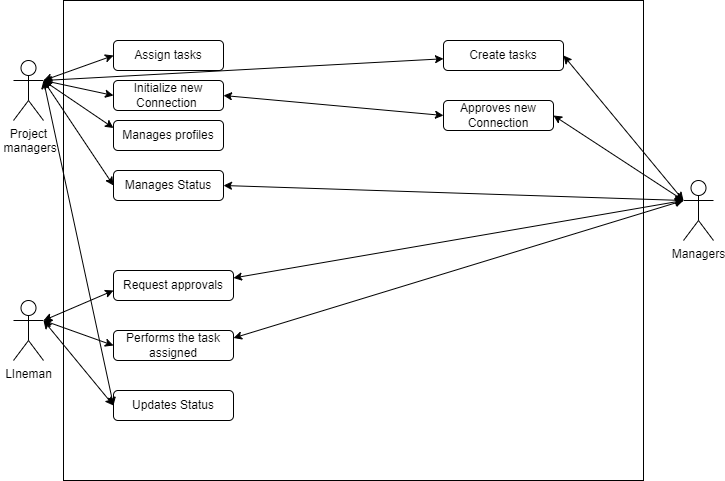

The diagram above was exported from draw.io. Its source (the exported page's mxGraphModel, read from the mxfile embedded in the PNG):
<mxGraphModel dx="1008" dy="523" grid="1" gridSize="10" guides="1" tooltips="1" connect="1" arrows="1" fold="1" page="1" pageScale="1" pageWidth="827" pageHeight="1169" math="0" shadow="0">
  <root>
    <mxCell id="0" />
    <mxCell id="1" parent="0" />
    <mxCell id="NWc7J6eZkFjOgc_fHlR8-1" value="Project&lt;br&gt;&amp;nbsp;managers" style="shape=umlActor;verticalLabelPosition=bottom;verticalAlign=top;html=1;outlineConnect=0;" vertex="1" parent="1">
      <mxGeometry x="90" y="100" width="30" height="60" as="geometry" />
    </mxCell>
    <mxCell id="NWc7J6eZkFjOgc_fHlR8-2" value="" style="rounded=0;whiteSpace=wrap;html=1;" vertex="1" parent="1">
      <mxGeometry x="140" y="40" width="580" height="480" as="geometry" />
    </mxCell>
    <mxCell id="NWc7J6eZkFjOgc_fHlR8-3" value="LIneman" style="shape=umlActor;verticalLabelPosition=bottom;verticalAlign=top;html=1;outlineConnect=0;" vertex="1" parent="1">
      <mxGeometry x="90" y="340" width="30" height="60" as="geometry" />
    </mxCell>
    <mxCell id="NWc7J6eZkFjOgc_fHlR8-4" value="Managers" style="shape=umlActor;verticalLabelPosition=bottom;verticalAlign=top;html=1;outlineConnect=0;" vertex="1" parent="1">
      <mxGeometry x="760" y="220" width="30" height="60" as="geometry" />
    </mxCell>
    <mxCell id="NWc7J6eZkFjOgc_fHlR8-5" value="Assign tasks" style="rounded=1;whiteSpace=wrap;html=1;" vertex="1" parent="1">
      <mxGeometry x="190" y="80" width="110" height="30" as="geometry" />
    </mxCell>
    <mxCell id="NWc7J6eZkFjOgc_fHlR8-6" value="Create tasks" style="rounded=1;whiteSpace=wrap;html=1;" vertex="1" parent="1">
      <mxGeometry x="520" y="80" width="120" height="30" as="geometry" />
    </mxCell>
    <mxCell id="NWc7J6eZkFjOgc_fHlR8-7" value="Approves new Connection" style="rounded=1;whiteSpace=wrap;html=1;" vertex="1" parent="1">
      <mxGeometry x="520" y="140" width="110" height="30" as="geometry" />
    </mxCell>
    <mxCell id="NWc7J6eZkFjOgc_fHlR8-8" value="Initialize new Connection&amp;nbsp;" style="rounded=1;whiteSpace=wrap;html=1;" vertex="1" parent="1">
      <mxGeometry x="190" y="120" width="110" height="30" as="geometry" />
    </mxCell>
    <mxCell id="NWc7J6eZkFjOgc_fHlR8-9" value="Request approvals" style="rounded=1;whiteSpace=wrap;html=1;" vertex="1" parent="1">
      <mxGeometry x="190" y="310" width="120" height="30" as="geometry" />
    </mxCell>
    <mxCell id="NWc7J6eZkFjOgc_fHlR8-10" value="Manages profiles" style="rounded=1;whiteSpace=wrap;html=1;" vertex="1" parent="1">
      <mxGeometry x="190" y="160" width="110" height="30" as="geometry" />
    </mxCell>
    <mxCell id="NWc7J6eZkFjOgc_fHlR8-11" value="Performs the task assigned" style="rounded=1;whiteSpace=wrap;html=1;" vertex="1" parent="1">
      <mxGeometry x="190" y="370" width="120" height="30" as="geometry" />
    </mxCell>
    <mxCell id="NWc7J6eZkFjOgc_fHlR8-12" value="" style="endArrow=classic;startArrow=classic;html=1;rounded=0;entryX=0;entryY=0.5;entryDx=0;entryDy=0;exitX=1;exitY=0.3333333333333333;exitDx=0;exitDy=0;exitPerimeter=0;" edge="1" parent="1" source="NWc7J6eZkFjOgc_fHlR8-3" target="NWc7J6eZkFjOgc_fHlR8-11">
      <mxGeometry width="50" height="50" relative="1" as="geometry">
        <mxPoint x="390" y="280" as="sourcePoint" />
        <mxPoint x="440" y="230" as="targetPoint" />
      </mxGeometry>
    </mxCell>
    <mxCell id="NWc7J6eZkFjOgc_fHlR8-13" value="" style="endArrow=classic;startArrow=classic;html=1;rounded=0;exitX=1;exitY=0.3333333333333333;exitDx=0;exitDy=0;exitPerimeter=0;" edge="1" parent="1" source="NWc7J6eZkFjOgc_fHlR8-3">
      <mxGeometry width="50" height="50" relative="1" as="geometry">
        <mxPoint x="390" y="280" as="sourcePoint" />
        <mxPoint x="190" y="330" as="targetPoint" />
      </mxGeometry>
    </mxCell>
    <mxCell id="NWc7J6eZkFjOgc_fHlR8-14" value="" style="endArrow=classic;startArrow=classic;html=1;rounded=0;exitX=1;exitY=0.25;exitDx=0;exitDy=0;" edge="1" parent="1" source="NWc7J6eZkFjOgc_fHlR8-9">
      <mxGeometry width="50" height="50" relative="1" as="geometry">
        <mxPoint x="390" y="280" as="sourcePoint" />
        <mxPoint x="760" y="240" as="targetPoint" />
      </mxGeometry>
    </mxCell>
    <mxCell id="NWc7J6eZkFjOgc_fHlR8-15" value="" style="endArrow=classic;startArrow=classic;html=1;rounded=0;exitX=1;exitY=0.5;exitDx=0;exitDy=0;entryX=0;entryY=0.3333333333333333;entryDx=0;entryDy=0;entryPerimeter=0;" edge="1" parent="1" source="NWc7J6eZkFjOgc_fHlR8-6" target="NWc7J6eZkFjOgc_fHlR8-4">
      <mxGeometry width="50" height="50" relative="1" as="geometry">
        <mxPoint x="390" y="280" as="sourcePoint" />
        <mxPoint x="750" y="240" as="targetPoint" />
      </mxGeometry>
    </mxCell>
    <mxCell id="NWc7J6eZkFjOgc_fHlR8-16" value="" style="endArrow=classic;startArrow=classic;html=1;rounded=0;exitX=1;exitY=0.5;exitDx=0;exitDy=0;" edge="1" parent="1" source="NWc7J6eZkFjOgc_fHlR8-7">
      <mxGeometry width="50" height="50" relative="1" as="geometry">
        <mxPoint x="390" y="280" as="sourcePoint" />
        <mxPoint x="760" y="240" as="targetPoint" />
      </mxGeometry>
    </mxCell>
    <mxCell id="NWc7J6eZkFjOgc_fHlR8-17" value="" style="endArrow=classic;startArrow=classic;html=1;rounded=0;exitX=1;exitY=0.3333333333333333;exitDx=0;exitDy=0;exitPerimeter=0;entryX=0;entryY=0.5;entryDx=0;entryDy=0;" edge="1" parent="1" source="NWc7J6eZkFjOgc_fHlR8-1" target="NWc7J6eZkFjOgc_fHlR8-5">
      <mxGeometry width="50" height="50" relative="1" as="geometry">
        <mxPoint x="390" y="280" as="sourcePoint" />
        <mxPoint x="440" y="230" as="targetPoint" />
      </mxGeometry>
    </mxCell>
    <mxCell id="NWc7J6eZkFjOgc_fHlR8-18" value="" style="endArrow=classic;startArrow=classic;html=1;rounded=0;exitX=1;exitY=0.3333333333333333;exitDx=0;exitDy=0;exitPerimeter=0;entryX=0;entryY=0.5;entryDx=0;entryDy=0;" edge="1" parent="1" source="NWc7J6eZkFjOgc_fHlR8-1" target="NWc7J6eZkFjOgc_fHlR8-8">
      <mxGeometry width="50" height="50" relative="1" as="geometry">
        <mxPoint x="390" y="280" as="sourcePoint" />
        <mxPoint x="440" y="230" as="targetPoint" />
      </mxGeometry>
    </mxCell>
    <mxCell id="NWc7J6eZkFjOgc_fHlR8-19" value="" style="endArrow=classic;startArrow=classic;html=1;rounded=0;entryX=0;entryY=0.25;entryDx=0;entryDy=0;" edge="1" parent="1" target="NWc7J6eZkFjOgc_fHlR8-10">
      <mxGeometry width="50" height="50" relative="1" as="geometry">
        <mxPoint x="120" y="120" as="sourcePoint" />
        <mxPoint x="440" y="230" as="targetPoint" />
      </mxGeometry>
    </mxCell>
    <mxCell id="NWc7J6eZkFjOgc_fHlR8-20" value="Manages Status" style="rounded=1;whiteSpace=wrap;html=1;" vertex="1" parent="1">
      <mxGeometry x="190" y="210" width="110" height="30" as="geometry" />
    </mxCell>
    <mxCell id="NWc7J6eZkFjOgc_fHlR8-21" value="Updates Status" style="rounded=1;whiteSpace=wrap;html=1;" vertex="1" parent="1">
      <mxGeometry x="190" y="430" width="120" height="30" as="geometry" />
    </mxCell>
    <mxCell id="NWc7J6eZkFjOgc_fHlR8-22" value="" style="endArrow=classic;startArrow=classic;html=1;rounded=0;exitX=1;exitY=0.3333333333333333;exitDx=0;exitDy=0;exitPerimeter=0;entryX=0;entryY=0.5;entryDx=0;entryDy=0;" edge="1" parent="1" source="NWc7J6eZkFjOgc_fHlR8-3" target="NWc7J6eZkFjOgc_fHlR8-21">
      <mxGeometry width="50" height="50" relative="1" as="geometry">
        <mxPoint x="390" y="280" as="sourcePoint" />
        <mxPoint x="440" y="230" as="targetPoint" />
      </mxGeometry>
    </mxCell>
    <mxCell id="NWc7J6eZkFjOgc_fHlR8-24" value="" style="endArrow=classic;startArrow=classic;html=1;rounded=0;entryX=0;entryY=0.5;entryDx=0;entryDy=0;exitX=1;exitY=0.3333333333333333;exitDx=0;exitDy=0;exitPerimeter=0;" edge="1" parent="1" source="NWc7J6eZkFjOgc_fHlR8-1" target="NWc7J6eZkFjOgc_fHlR8-20">
      <mxGeometry width="50" height="50" relative="1" as="geometry">
        <mxPoint x="130" y="120" as="sourcePoint" />
        <mxPoint x="440" y="230" as="targetPoint" />
      </mxGeometry>
    </mxCell>
    <mxCell id="NWc7J6eZkFjOgc_fHlR8-25" value="" style="endArrow=classic;startArrow=classic;html=1;rounded=0;entryX=1;entryY=0.5;entryDx=0;entryDy=0;" edge="1" parent="1" target="NWc7J6eZkFjOgc_fHlR8-20">
      <mxGeometry width="50" height="50" relative="1" as="geometry">
        <mxPoint x="760" y="240" as="sourcePoint" />
        <mxPoint x="440" y="230" as="targetPoint" />
      </mxGeometry>
    </mxCell>
    <mxCell id="NWc7J6eZkFjOgc_fHlR8-26" value="" style="endArrow=classic;startArrow=classic;html=1;rounded=0;exitX=1;exitY=0.3333333333333333;exitDx=0;exitDy=0;exitPerimeter=0;" edge="1" parent="1" source="NWc7J6eZkFjOgc_fHlR8-1" target="NWc7J6eZkFjOgc_fHlR8-6">
      <mxGeometry width="50" height="50" relative="1" as="geometry">
        <mxPoint x="390" y="280" as="sourcePoint" />
        <mxPoint x="440" y="230" as="targetPoint" />
      </mxGeometry>
    </mxCell>
    <mxCell id="NWc7J6eZkFjOgc_fHlR8-28" value="" style="endArrow=classic;startArrow=classic;html=1;rounded=0;exitX=1;exitY=0.5;exitDx=0;exitDy=0;entryX=0;entryY=0.5;entryDx=0;entryDy=0;" edge="1" parent="1" source="NWc7J6eZkFjOgc_fHlR8-8" target="NWc7J6eZkFjOgc_fHlR8-7">
      <mxGeometry width="50" height="50" relative="1" as="geometry">
        <mxPoint x="390" y="270" as="sourcePoint" />
        <mxPoint x="440" y="220" as="targetPoint" />
      </mxGeometry>
    </mxCell>
    <mxCell id="NWc7J6eZkFjOgc_fHlR8-29" value="" style="endArrow=classic;startArrow=classic;html=1;rounded=0;entryX=0;entryY=0.5;entryDx=0;entryDy=0;" edge="1" parent="1" target="NWc7J6eZkFjOgc_fHlR8-21">
      <mxGeometry width="50" height="50" relative="1" as="geometry">
        <mxPoint x="120" y="120" as="sourcePoint" />
        <mxPoint x="440" y="220" as="targetPoint" />
      </mxGeometry>
    </mxCell>
    <mxCell id="NWc7J6eZkFjOgc_fHlR8-30" value="" style="endArrow=classic;startArrow=classic;html=1;rounded=0;exitX=1;exitY=0.25;exitDx=0;exitDy=0;" edge="1" parent="1" source="NWc7J6eZkFjOgc_fHlR8-11">
      <mxGeometry width="50" height="50" relative="1" as="geometry">
        <mxPoint x="390" y="270" as="sourcePoint" />
        <mxPoint x="760" y="240" as="targetPoint" />
      </mxGeometry>
    </mxCell>
  </root>
</mxGraphModel>